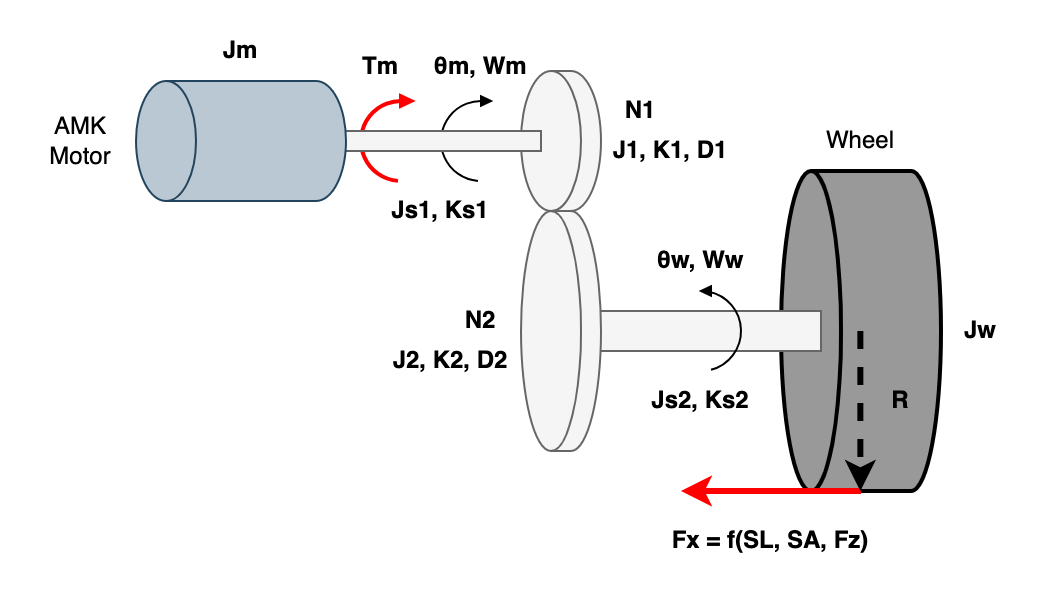

The diagram above was exported from draw.io. Its source (the exported page's mxGraphModel, read from the mxfile embedded in the PNG):
<mxGraphModel dx="707" dy="430" grid="1" gridSize="10" guides="1" tooltips="1" connect="1" arrows="1" fold="1" page="1" pageScale="1" pageWidth="850" pageHeight="1100" math="0" shadow="0">
  <root>
    <mxCell id="0" />
    <mxCell id="1" parent="0" />
    <mxCell id="v5Lmeo-L2IQGkN9Pgaqj-34" value="" style="verticalLabelPosition=bottom;verticalAlign=top;html=1;shape=mxgraph.basic.arc;startAngle=0.5120863276432608;endAngle=0.027612702869758407;strokeColor=#FF0000;strokeWidth=2;" vertex="1" parent="1">
      <mxGeometry x="270" y="125" width="40" height="40" as="geometry" />
    </mxCell>
    <mxCell id="v5Lmeo-L2IQGkN9Pgaqj-35" value="" style="shape=mxgraph.arrows2.wedgeArrow;html=1;bendable=0;startWidth=2.352941176470587;fillColor=strokeColor;defaultFillColor=invert;defaultGradientColor=invert;rounded=0;strokeColor=#FF0000;strokeWidth=2;" edge="1" parent="1">
      <mxGeometry width="100" height="100" relative="1" as="geometry">
        <mxPoint x="290" y="125" as="sourcePoint" />
        <mxPoint x="295" y="125" as="targetPoint" />
      </mxGeometry>
    </mxCell>
    <mxCell id="v5Lmeo-L2IQGkN9Pgaqj-14" value="" style="verticalLabelPosition=bottom;verticalAlign=top;html=1;shape=mxgraph.basic.arc;startAngle=0.5120863276432608;endAngle=0.027612702869758407;" vertex="1" parent="1">
      <mxGeometry x="310" y="125" width="40" height="40" as="geometry" />
    </mxCell>
    <mxCell id="v5Lmeo-L2IQGkN9Pgaqj-1" value="" style="shape=cylinder3;whiteSpace=wrap;html=1;boundedLbl=1;backgroundOutline=1;size=15;rotation=-90;strokeWidth=2;fillColor=#999999;" vertex="1" parent="1">
      <mxGeometry x="440" y="200" width="160" height="80" as="geometry" />
    </mxCell>
    <mxCell id="v5Lmeo-L2IQGkN9Pgaqj-3" value="" style="rounded=0;whiteSpace=wrap;html=1;fillColor=#f5f5f5;fontColor=#333333;strokeColor=#666666;" vertex="1" parent="1">
      <mxGeometry x="380" y="230" width="120" height="20" as="geometry" />
    </mxCell>
    <mxCell id="v5Lmeo-L2IQGkN9Pgaqj-8" value="" style="shape=cylinder3;whiteSpace=wrap;html=1;boundedLbl=1;backgroundOutline=1;size=15;rotation=-90;fillColor=#f5f5f5;fontColor=#333333;strokeColor=#666666;" vertex="1" parent="1">
      <mxGeometry x="310" y="220" width="120" height="40" as="geometry" />
    </mxCell>
    <mxCell id="v5Lmeo-L2IQGkN9Pgaqj-9" value="" style="shape=cylinder3;whiteSpace=wrap;html=1;boundedLbl=1;backgroundOutline=1;size=15;rotation=-90;fillColor=#f5f5f5;fontColor=#333333;strokeColor=#666666;" vertex="1" parent="1">
      <mxGeometry x="335" y="125" width="70" height="40" as="geometry" />
    </mxCell>
    <mxCell id="v5Lmeo-L2IQGkN9Pgaqj-6" value="" style="rounded=0;whiteSpace=wrap;html=1;fillColor=#f5f5f5;fontColor=#333333;strokeColor=#666666;" vertex="1" parent="1">
      <mxGeometry x="260" y="140" width="100" height="10" as="geometry" />
    </mxCell>
    <mxCell id="v5Lmeo-L2IQGkN9Pgaqj-7" value="" style="shape=cylinder3;whiteSpace=wrap;html=1;boundedLbl=1;backgroundOutline=1;size=15;rotation=-90;fillColor=#bac8d3;strokeColor=#23445d;" vertex="1" parent="1">
      <mxGeometry x="180" y="92.5" width="60" height="105" as="geometry" />
    </mxCell>
    <mxCell id="v5Lmeo-L2IQGkN9Pgaqj-12" value="Tm" style="text;html=1;align=center;verticalAlign=middle;whiteSpace=wrap;rounded=0;fontStyle=1" vertex="1" parent="1">
      <mxGeometry x="250" y="92.5" width="60" height="30" as="geometry" />
    </mxCell>
    <mxCell id="v5Lmeo-L2IQGkN9Pgaqj-15" value="" style="shape=mxgraph.arrows2.wedgeArrow;html=1;bendable=0;startWidth=2.352941176470587;fillColor=strokeColor;defaultFillColor=invert;defaultGradientColor=invert;rounded=0;" edge="1" parent="1">
      <mxGeometry width="100" height="100" relative="1" as="geometry">
        <mxPoint x="330" y="125" as="sourcePoint" />
        <mxPoint x="335" y="125" as="targetPoint" />
      </mxGeometry>
    </mxCell>
    <mxCell id="v5Lmeo-L2IQGkN9Pgaqj-16" value="" style="verticalLabelPosition=bottom;verticalAlign=top;html=1;shape=mxgraph.basic.arc;startAngle=0.5401456340308138;endAngle=0.9685835209054994;flipH=1;" vertex="1" parent="1">
      <mxGeometry x="420" y="220" width="40" height="40" as="geometry" />
    </mxCell>
    <mxCell id="v5Lmeo-L2IQGkN9Pgaqj-17" value="" style="shape=mxgraph.arrows2.wedgeArrow;html=1;bendable=0;startWidth=2.352941176470587;fillColor=strokeColor;defaultFillColor=invert;defaultGradientColor=invert;rounded=0;" edge="1" parent="1">
      <mxGeometry width="100" height="100" relative="1" as="geometry">
        <mxPoint x="445" y="220" as="sourcePoint" />
        <mxPoint x="440" y="220" as="targetPoint" />
      </mxGeometry>
    </mxCell>
    <mxCell id="v5Lmeo-L2IQGkN9Pgaqj-18" value="Jm" style="text;html=1;align=center;verticalAlign=middle;whiteSpace=wrap;rounded=0;fontStyle=1" vertex="1" parent="1">
      <mxGeometry x="180" y="85" width="60" height="30" as="geometry" />
    </mxCell>
    <mxCell id="v5Lmeo-L2IQGkN9Pgaqj-19" value="Js1, Ks1" style="text;html=1;align=center;verticalAlign=middle;whiteSpace=wrap;rounded=0;fontStyle=1" vertex="1" parent="1">
      <mxGeometry x="280" y="165" width="60" height="30" as="geometry" />
    </mxCell>
    <mxCell id="v5Lmeo-L2IQGkN9Pgaqj-20" value="&lt;div&gt;J1, K1, D1&lt;/div&gt;" style="text;html=1;align=center;verticalAlign=middle;whiteSpace=wrap;rounded=0;fontStyle=1" vertex="1" parent="1">
      <mxGeometry x="395" y="135" width="60" height="30" as="geometry" />
    </mxCell>
    <mxCell id="v5Lmeo-L2IQGkN9Pgaqj-21" value="J2, K2, D2" style="text;html=1;align=center;verticalAlign=middle;whiteSpace=wrap;rounded=0;fontStyle=1" vertex="1" parent="1">
      <mxGeometry x="285" y="240" width="60" height="30" as="geometry" />
    </mxCell>
    <mxCell id="v5Lmeo-L2IQGkN9Pgaqj-22" value="Js2, Ks2" style="text;html=1;align=center;verticalAlign=middle;whiteSpace=wrap;rounded=0;fontStyle=1" vertex="1" parent="1">
      <mxGeometry x="410" y="260" width="60" height="30" as="geometry" />
    </mxCell>
    <mxCell id="v5Lmeo-L2IQGkN9Pgaqj-23" value="θw, Ww" style="text;html=1;align=center;verticalAlign=middle;whiteSpace=wrap;rounded=0;fontStyle=1" vertex="1" parent="1">
      <mxGeometry x="410" y="190" width="60" height="30" as="geometry" />
    </mxCell>
    <mxCell id="v5Lmeo-L2IQGkN9Pgaqj-24" value="θm, Wm" style="text;html=1;align=center;verticalAlign=middle;whiteSpace=wrap;rounded=0;fontStyle=1" vertex="1" parent="1">
      <mxGeometry x="300" y="92.5" width="60" height="30" as="geometry" />
    </mxCell>
    <mxCell id="v5Lmeo-L2IQGkN9Pgaqj-25" value="N1" style="text;html=1;align=center;verticalAlign=middle;whiteSpace=wrap;rounded=0;fontStyle=1" vertex="1" parent="1">
      <mxGeometry x="380" y="115" width="60" height="30" as="geometry" />
    </mxCell>
    <mxCell id="v5Lmeo-L2IQGkN9Pgaqj-26" value="N2" style="text;html=1;align=center;verticalAlign=middle;whiteSpace=wrap;rounded=0;fontStyle=1" vertex="1" parent="1">
      <mxGeometry x="300" y="220" width="60" height="30" as="geometry" />
    </mxCell>
    <mxCell id="v5Lmeo-L2IQGkN9Pgaqj-27" value="Jw" style="text;html=1;align=center;verticalAlign=middle;whiteSpace=wrap;rounded=0;fontStyle=1" vertex="1" parent="1">
      <mxGeometry x="550" y="225" width="60" height="30" as="geometry" />
    </mxCell>
    <mxCell id="v5Lmeo-L2IQGkN9Pgaqj-28" value="" style="endArrow=classic;html=1;rounded=0;strokeWidth=3;strokeColor=#FF0000;" edge="1" parent="1">
      <mxGeometry width="50" height="50" relative="1" as="geometry">
        <mxPoint x="520" y="320" as="sourcePoint" />
        <mxPoint x="430" y="320" as="targetPoint" />
      </mxGeometry>
    </mxCell>
    <mxCell id="v5Lmeo-L2IQGkN9Pgaqj-29" value="Fx = f(SL, SA, Fz)" style="text;html=1;align=center;verticalAlign=middle;whiteSpace=wrap;rounded=0;fontStyle=1" vertex="1" parent="1">
      <mxGeometry x="420" y="330" width="110" height="30" as="geometry" />
    </mxCell>
    <mxCell id="v5Lmeo-L2IQGkN9Pgaqj-31" value="" style="endArrow=classic;html=1;rounded=0;strokeWidth=3;dashed=1;" edge="1" parent="1">
      <mxGeometry width="50" height="50" relative="1" as="geometry">
        <mxPoint x="519.6800000000001" y="240" as="sourcePoint" />
        <mxPoint x="519.6800000000001" y="320" as="targetPoint" />
      </mxGeometry>
    </mxCell>
    <mxCell id="v5Lmeo-L2IQGkN9Pgaqj-32" value="R" style="text;html=1;align=center;verticalAlign=middle;whiteSpace=wrap;rounded=0;fontStyle=1" vertex="1" parent="1">
      <mxGeometry x="520" y="260" width="40" height="30" as="geometry" />
    </mxCell>
    <mxCell id="v5Lmeo-L2IQGkN9Pgaqj-36" value="AMK Motor" style="text;html=1;align=center;verticalAlign=middle;whiteSpace=wrap;rounded=0;fontStyle=0" vertex="1" parent="1">
      <mxGeometry x="100" y="130" width="60" height="30" as="geometry" />
    </mxCell>
    <mxCell id="v5Lmeo-L2IQGkN9Pgaqj-37" value="Wheel" style="text;html=1;align=center;verticalAlign=middle;whiteSpace=wrap;rounded=0;fontStyle=0" vertex="1" parent="1">
      <mxGeometry x="490" y="130" width="60" height="30" as="geometry" />
    </mxCell>
  </root>
</mxGraphModel>